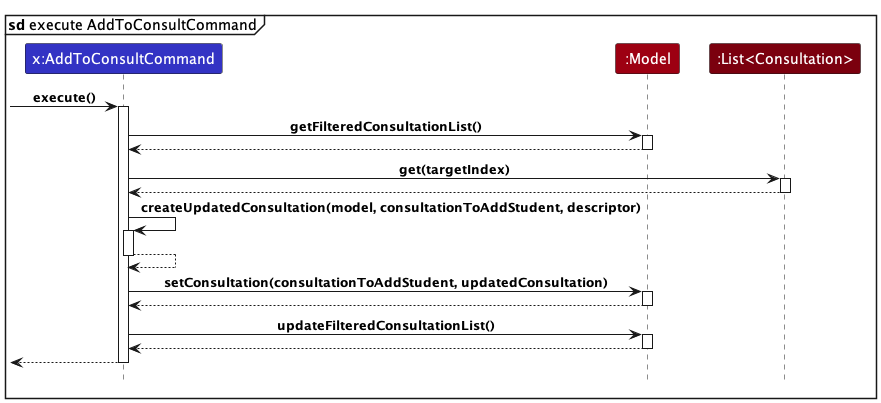

The diagram above was rendered by PlantUML. Its source (embedded in the PNG):
@startuml
!include style.puml

mainframe **sd** execute AddToConsultCommand

participant "x:AddToConsultCommand" as AddToConsultCommand LOGIC_COLOR

participant ":Model" as Model MODEL_COLOR

participant ":List<Consultation>" as ConsultationList MODEL_COLOR_T3

[-> AddToConsultCommand : execute()
activate AddToConsultCommand

AddToConsultCommand -> Model : getFilteredConsultationList()
activate Model

Model --> AddToConsultCommand
deactivate Model

AddToConsultCommand -> ConsultationList : get(targetIndex)
activate ConsultationList

ConsultationList --> AddToConsultCommand
deactivate ConsultationList

AddToConsultCommand -> AddToConsultCommand : createUpdatedConsultation(model, consultationToAddStudent, descriptor)
activate AddToConsultCommand

AddToConsultCommand ---> AddToConsultCommand
deactivate AddToConsultCommand

AddToConsultCommand -> Model : setConsultation(consultationToAddStudent, updatedConsultation)
activate Model

Model --> AddToConsultCommand
deactivate Model

AddToConsultCommand -> Model : updateFilteredConsultationList()
activate Model

Model ---> AddToConsultCommand
deactivate Model

[<-- AddToConsultCommand
deactivate AddToConsultCommand

@enduml